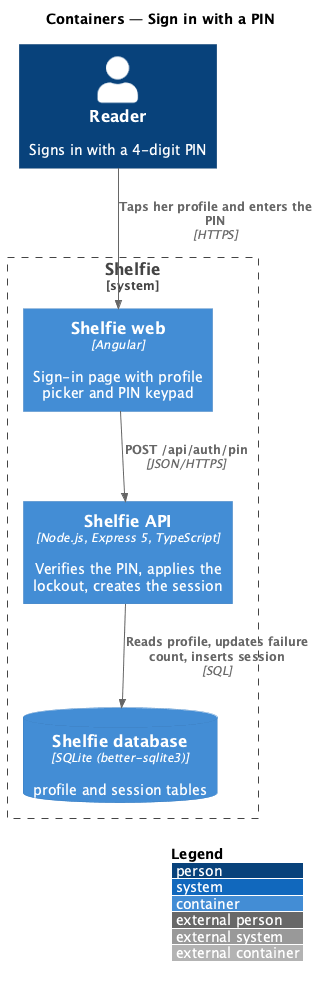

The diagram above was rendered by PlantUML. Its source (embedded in the PNG):
@startuml
!include <C4/C4_Container>
LAYOUT_WITH_LEGEND()
title Containers — Sign in with a PIN

Person(reader, "Reader", "Signs in with a 4-digit PIN")
System_Boundary(shelfie, "Shelfie") {
  Container(web, "Shelfie web", "Angular", "Sign-in page with profile picker and PIN keypad")
  Container(api, "Shelfie API", "Node.js, Express 5, TypeScript", "Verifies the PIN, applies the lockout, creates the session")
  ContainerDb(db, "Shelfie database", "SQLite (better-sqlite3)", "profile and session tables")
}
Rel(reader, web, "Taps her profile and enters the PIN", "HTTPS")
Rel(web, api, "POST /api/auth/pin", "JSON/HTTPS")
Rel(api, db, "Reads profile, updates failure count, inserts session", "SQL")
@enduml